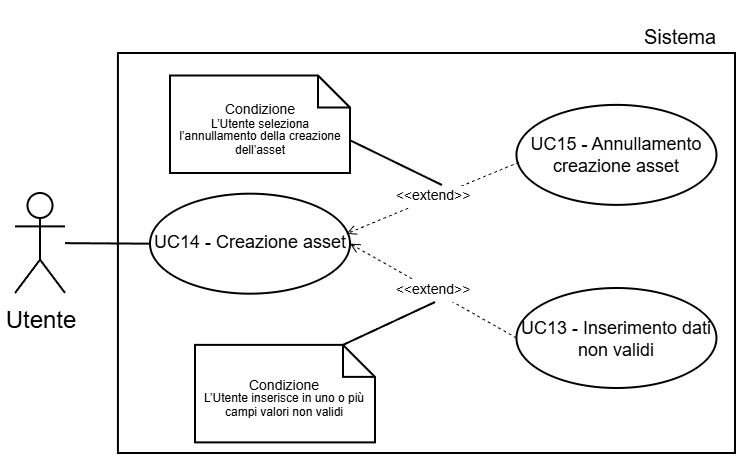

The diagram above was exported from draw.io. Its source (the exported page's mxGraphModel, read from the mxfile embedded in the PNG):
<mxGraphModel dx="1659" dy="929" grid="1" gridSize="30" guides="1" tooltips="1" connect="1" arrows="1" fold="1" page="1" pageScale="2" pageWidth="5000" pageHeight="5000" background="light-dark(#FFFFFF,#FFFFFF)" math="0" shadow="0">
  <root>
    <mxCell id="0" />
    <mxCell id="1" parent="0" />
    <mxCell id="2" parent="1" style="text;html=1;whiteSpace=wrap;strokeColor=none;fillColor=none;align=center;verticalAlign=middle;rounded=0;fontFamily=Helvetica;fontSize=10;fontColor=light-dark(#000000,#000000);labelBackgroundColor=none;" value="Sistema" vertex="1">
      <mxGeometry height="30" width="54.5" x="6635.5" y="976.8800000000001" as="geometry" />
    </mxCell>
    <mxCell id="3" parent="1" style="whiteSpace=wrap;html=1;strokeColor=light-dark(#000000,#000000);align=center;verticalAlign=top;fontFamily=Helvetica;fontSize=12;fontColor=default;fillColor=light-dark(#FFFFFF,#FFFFFF);strokeWidth=1;" value="" vertex="1">
      <mxGeometry height="200" width="308.54" x="6381.46" y="1000" as="geometry" />
    </mxCell>
    <mxCell id="4" parent="1" style="shape=umlActor;verticalLabelPosition=bottom;verticalAlign=top;html=1;outlineConnect=0;strokeColor=light-dark(#000000,#000000);fillColor=light-dark(#FFFFFF,transparent);" value="&lt;font style=&quot;color: light-dark(rgb(0, 0, 0), rgb(0, 0, 0));&quot;&gt;Utente&lt;/font&gt;" vertex="1">
      <mxGeometry height="50" width="25" x="6330" y="1070" as="geometry" />
    </mxCell>
    <mxCell id="5" parent="1" style="ellipse;whiteSpace=wrap;html=1;strokeColor=light-dark(#000000,#000000);align=center;verticalAlign=middle;fontFamily=Helvetica;fontSize=9;fontColor=default;fillColor=light-dark(#FFFFFF, #ffffff);" value="&lt;font style=&quot;color: light-dark(rgb(0, 0, 0), rgb(0, 0, 0)); line-height: 100%;&quot;&gt;UC14 - Creazione asset&lt;/font&gt;" vertex="1">
      <mxGeometry height="50" width="100" x="6397.5" y="1070.34" as="geometry" />
    </mxCell>
    <mxCell id="6" edge="1" parent="1" source="5" style="rounded=0;orthogonalLoop=1;jettySize=auto;html=1;exitX=0;exitY=0.5;exitDx=0;exitDy=0;strokeColor=light-dark(#000000,#000000);endArrow=none;endFill=0;" target="4">
      <mxGeometry relative="1" as="geometry" />
    </mxCell>
    <mxCell id="7" edge="1" parent="1" source="8" style="endArrow=open;endSize=4;dashed=1;html=1;rounded=0;strokeColor=light-dark(#000000,#000000);strokeWidth=0.5;align=center;verticalAlign=middle;fontFamily=Helvetica;fontSize=7;fontColor=light-dark(#000000,#000000);labelBackgroundColor=light-dark(#000000,#FFFFFF);jumpSize=6;curved=0;entryX=1;entryY=0.5;entryDx=0;entryDy=0;exitX=0;exitY=0.5;exitDx=0;exitDy=0;labelPosition=center;verticalLabelPosition=middle;labelBorderColor=default;" target="5" value="&amp;lt;&amp;lt;extend&amp;gt;&amp;gt;">
      <mxGeometry relative="1" width="160" as="geometry">
        <mxPoint x="6558.5" y="1050.22" as="sourcePoint" />
        <mxPoint x="6497.5" y="1049.22" as="targetPoint" />
      </mxGeometry>
    </mxCell>
    <mxCell id="8" parent="1" style="ellipse;whiteSpace=wrap;html=1;strokeColor=light-dark(#000000,#000000);align=center;verticalAlign=middle;fontFamily=Helvetica;fontSize=9;fontColor=default;fillColor=light-dark(#FFFFFF, #ffffff);" value="&lt;font style=&quot;color: light-dark(rgb(0, 0, 0), rgb(0, 0, 0)); line-height: 100%;&quot;&gt;UC13 - Inserimento dati non validi&lt;/font&gt;" vertex="1">
      <mxGeometry height="50" width="100" x="6580.73" y="1117.5" as="geometry" />
    </mxCell>
    <mxCell id="9" parent="1" style="shape=note;size=16;whiteSpace=wrap;html=1;strokeColor=light-dark(#000000,#000000);align=center;verticalAlign=middle;fontFamily=Helvetica;fontSize=7;fontColor=default;labelBackgroundColor=none;fillColor=light-dark(#FFFFFF,#FFFFFF);spacing=3;strokeWidth=1;spacingTop=6;" value="&lt;div style=&quot;line-height: 90%;&quot;&gt;&lt;font style=&quot;color: light-dark(rgb(0, 0, 0), rgb(0, 0, 0));&quot;&gt;Condizione&lt;/font&gt;&lt;div&gt;&lt;span id=&quot;docs-internal-guid-caf54f7a-7fff-3423-d8c9-518d23ddce13&quot;&gt;&lt;span style=&quot;font-family: Arial, sans-serif; background-color: transparent; font-variant-numeric: normal; font-variant-east-asian: normal; font-variant-alternates: normal; font-variant-position: normal; font-variant-emoji: normal; vertical-align: baseline; white-space-collapse: preserve;&quot;&gt;&lt;font style=&quot;font-size: 6px; color: light-dark(rgb(0, 0, 0), rgb(0, 0, 0)); line-height: 110%;&quot;&gt;L’Utente inserisce in uno o più campi valori non validi&lt;/font&gt;&lt;/span&gt;&lt;/span&gt;&lt;/div&gt;&lt;/div&gt;" vertex="1">
      <mxGeometry height="48.75" width="90" x="6420" y="1145.96" as="geometry" />
    </mxCell>
    <mxCell id="10" edge="1" parent="1" style="endArrow=none;endFill=0;endSize=12;html=1;rounded=0;strokeColor=light-dark(#000000,#000000);startSize=9;strokeWidth=1;entryX=0;entryY=0;entryDx=74;entryDy=0;entryPerimeter=0;" target="9" value="">
      <mxGeometry relative="1" width="160" as="geometry">
        <Array as="points" />
        <mxPoint x="6540" y="1124.52" as="sourcePoint" />
        <mxPoint x="6465.000000000001" y="1160.48" as="targetPoint" />
      </mxGeometry>
    </mxCell>
    <mxCell id="11" parent="1" style="ellipse;whiteSpace=wrap;html=1;strokeColor=light-dark(#000000,#000000);align=center;verticalAlign=middle;fontFamily=Helvetica;fontSize=9;fontColor=default;fillColor=light-dark(#FFFFFF, #ffffff);" value="&lt;font style=&quot;color: light-dark(rgb(0, 0, 0), rgb(0, 0, 0)); line-height: 100%;&quot;&gt;UC15 - Annullamento creazione asset&lt;/font&gt;" vertex="1">
      <mxGeometry height="50" width="100" x="6580.73" y="1025.94" as="geometry" />
    </mxCell>
    <mxCell id="12" edge="1" parent="1" source="11" style="endArrow=open;endSize=4;dashed=1;html=1;rounded=0;strokeColor=light-dark(#000000,#000000);strokeWidth=0.5;align=center;verticalAlign=middle;fontFamily=Helvetica;fontSize=7;fontColor=light-dark(#000000,#000000);labelBackgroundColor=light-dark(#000000,#FFFFFF);jumpSize=6;curved=0;entryX=0.982;entryY=0.402;entryDx=0;entryDy=0;exitX=0.013;exitY=0.573;exitDx=0;exitDy=0;labelPosition=center;verticalLabelPosition=middle;labelBorderColor=default;exitPerimeter=0;entryPerimeter=0;" target="5" value="&amp;lt;&amp;lt;extend&amp;gt;&amp;gt;">
      <mxGeometry relative="1" width="160" as="geometry">
        <mxPoint x="6577.23" y="1092.38" as="sourcePoint" />
        <mxPoint x="6494.23" y="1044.38" as="targetPoint" />
      </mxGeometry>
    </mxCell>
    <mxCell id="13" parent="1" style="shape=note;size=16;whiteSpace=wrap;html=1;strokeColor=light-dark(#000000,#000000);align=center;verticalAlign=middle;fontFamily=Helvetica;fontSize=7;fontColor=default;labelBackgroundColor=none;fillColor=light-dark(#FFFFFF,#FFFFFF);spacing=3;strokeWidth=1;spacingTop=6;" value="&lt;div style=&quot;line-height: 90%;&quot;&gt;&lt;font style=&quot;color: light-dark(rgb(0, 0, 0), rgb(0, 0, 0));&quot;&gt;Condizione&lt;/font&gt;&lt;div&gt;&lt;span id=&quot;docs-internal-guid-caf54f7a-7fff-3423-d8c9-518d23ddce13&quot;&gt;&lt;span style=&quot;font-family: Arial, sans-serif; background-color: transparent; font-variant-numeric: normal; font-variant-east-asian: normal; font-variant-alternates: normal; font-variant-position: normal; font-variant-emoji: normal; vertical-align: baseline; white-space-collapse: preserve;&quot;&gt;&lt;font style=&quot;font-size: 6px; color: light-dark(rgb(0, 0, 0), rgb(0, 0, 0)); line-height: 110%;&quot;&gt;L’Utente seleziona l’annullamento della creazione dell’asset&lt;/font&gt;&lt;/span&gt;&lt;/span&gt;&lt;/div&gt;&lt;/div&gt;" vertex="1">
      <mxGeometry height="48.75" width="90" x="6407.5" y="1011.25" as="geometry" />
    </mxCell>
    <mxCell id="14" edge="1" parent="1" style="endArrow=none;endFill=0;endSize=12;html=1;rounded=0;strokeColor=light-dark(#000000,#000000);startSize=9;strokeWidth=1;entryX=0;entryY=0;entryDx=90;entryDy=32.375;entryPerimeter=0;" target="13" value="">
      <mxGeometry relative="1" width="160" as="geometry">
        <Array as="points" />
        <mxPoint x="6543.5" y="1066.02" as="sourcePoint" />
        <mxPoint x="6497.5" y="1087.5" as="targetPoint" />
      </mxGeometry>
    </mxCell>
  </root>
</mxGraphModel>